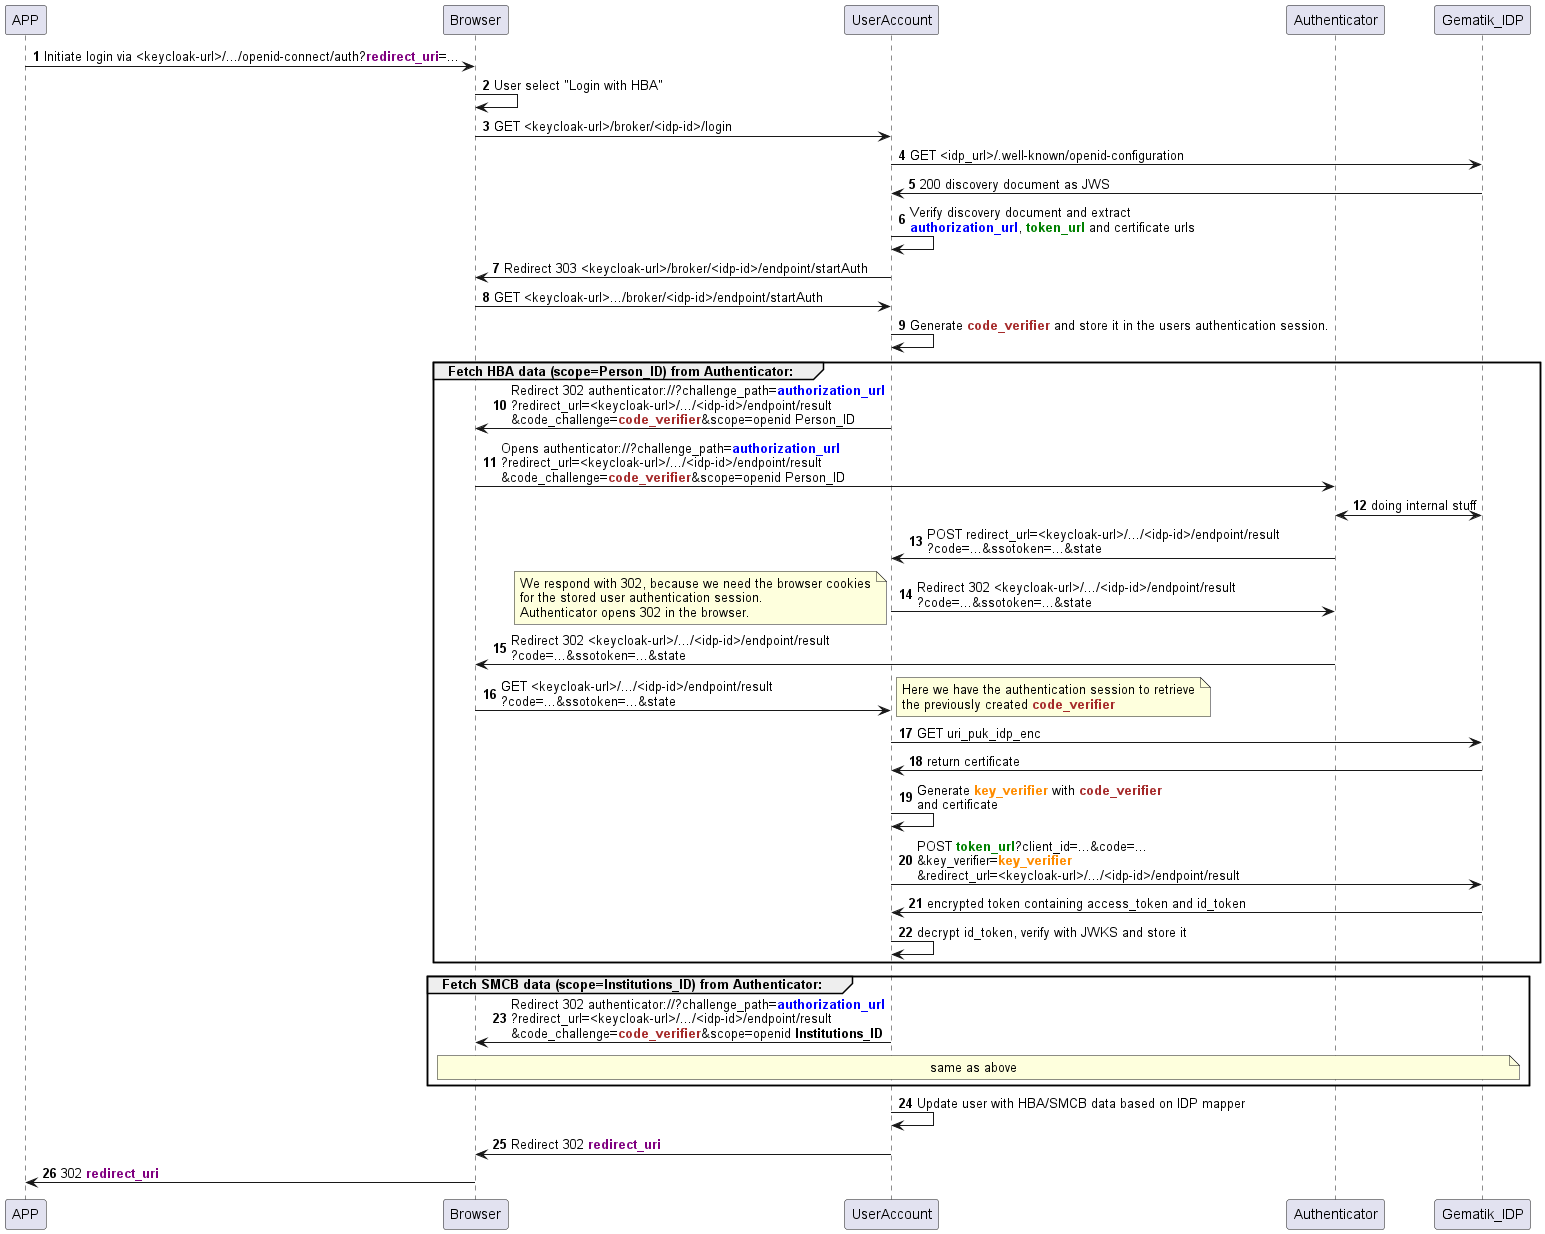

The diagram above was rendered by PlantUML. Its source (embedded in the PNG):
@startuml GematikIDP

participant APP order 0
participant Browser order 1
participant UserAccount order 2
participant Authenticator order 3
participant Gematik_IDP order 4

autonumber

APP -> Browser: Initiate login via <keycloak-url>/.../openid-connect/auth?<font color=purple><b>redirect_uri</font>=...
Browser -> Browser: User select "Login with HBA"
Browser -> UserAccount: GET <keycloak-url>/broker/<idp-id>/login
UserAccount -> Gematik_IDP: GET <idp_url>/.well-known/openid-configuration
Gematik_IDP -> UserAccount: 200 discovery document as JWS
UserAccount -> UserAccount: Verify discovery document and extract\n<font color=blue><b>authorization_url</font>, <font color=green><b>token_url</font> and certificate urls
UserAccount -> Browser: Redirect 303 <keycloak-url>/broker/<idp-id>/endpoint/startAuth
Browser -> UserAccount: GET <keycloak-url>.../broker/<idp-id>/endpoint/startAuth
UserAccount -> UserAccount: Generate <font color=brown><b>code_verifier</font> and store it in the users authentication session.

group Fetch HBA data (scope=<b>Person_ID</b>) from Authenticator:
UserAccount -> Browser: Redirect 302 authenticator://?challenge_path=<font color=blue><b>authorization_url</font>\n?redirect_url=<keycloak-url>/.../<idp-id>/endpoint/result\n&code_challenge=<font color=brown><b>code_verifier</font>&scope=openid Person_ID
Browser -> Authenticator: Opens authenticator://?challenge_path=<font color=blue><b>authorization_url</font>\n?redirect_url=<keycloak-url>/.../<idp-id>/endpoint/result\n&code_challenge=<font color=brown><b>code_verifier</font>&scope=openid Person_ID
Authenticator <-> Gematik_IDP: doing internal stuff
Authenticator -> UserAccount: POST redirect_url=<keycloak-url>/.../<idp-id>/endpoint/result\n?code=...&ssotoken=...&state
UserAccount -> Authenticator: Redirect 302 <keycloak-url>/.../<idp-id>/endpoint/result\n?code=...&ssotoken=...&state
note left
We respond with 302, because we need the browser cookies
for the stored user authentication session.
Authenticator opens 302 in the browser.
end note
Authenticator -> Browser: Redirect 302 <keycloak-url>/.../<idp-id>/endpoint/result\n?code=...&ssotoken=...&state
Browser -> UserAccount: GET <keycloak-url>/.../<idp-id>/endpoint/result\n?code=...&ssotoken=...&state
note right
Here we have the authentication session to retrieve
the previously created <font color=brown><b>code_verifier</font>
end note
UserAccount -> Gematik_IDP: GET uri_puk_idp_enc
Gematik_IDP -> UserAccount: return certificate
UserAccount -> UserAccount: Generate <font color=darkorange><b>key_verifier</font> with <font color=brown><b>code_verifier</font>\nand certificate
UserAccount -> Gematik_IDP: POST <font color=green><b>token_url</font>?client_id=...&code=...\n&key_verifier=<font color=darkorange><b>key_verifier</font>\n&redirect_url=<keycloak-url>/.../<idp-id>/endpoint/result
Gematik_IDP -> UserAccount: encrypted token containing access_token and id_token
UserAccount -> UserAccount: decrypt id_token, verify with JWKS and store it
end

group Fetch SMCB data (scope=<b>Institutions_ID</b>) from Authenticator:
UserAccount -> Browser: Redirect 302 authenticator://?challenge_path=<font color=blue><b>authorization_url</font>\n?redirect_url=<keycloak-url>/.../<idp-id>/endpoint/result\n&code_challenge=<font color=brown><b>code_verifier</font>&scope=openid <b>Institutions_ID</b>
note over Browser, Gematik_IDP: same as above
end

UserAccount -> UserAccount: Update user with HBA/SMCB data based on IDP mapper
UserAccount -> Browser: Redirect 302 <font color=purple><b>redirect_uri</font>
Browser -> APP: 302 <font color=purple><b>redirect_uri</font>

@enduml